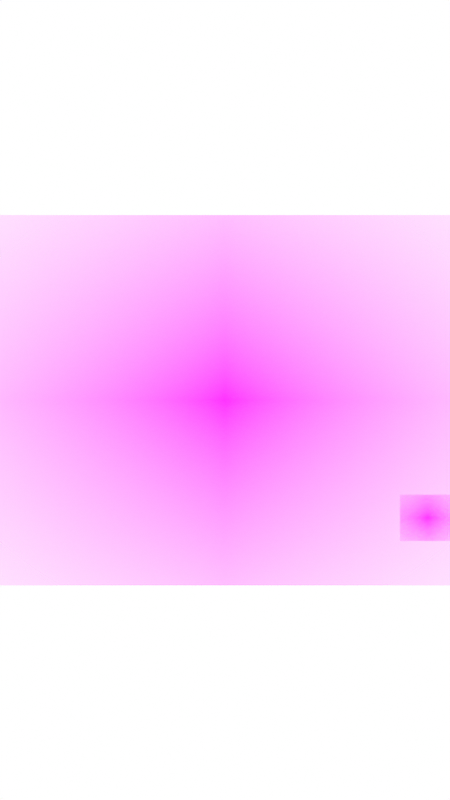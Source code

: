 # Source: phone-brick-wall-animation.blend  (saved by Blender 2.83.19; exported with 4.5.12 LTS)
import bpy
from mathutils import Matrix  # noqa: F401  (used for matrix-valued properties, if any)

bpy.ops.wm.read_factory_settings(use_empty=True)
scene = bpy.context.scene
scene.name = 'Scene'

# ---- collections
col_collection = bpy.data.collections.new('Collection'); scene.collection.children.link(col_collection)
col_camera = bpy.data.collections.new('Camera'); scene.collection.children.link(col_camera)

# ---- images (referenced by path relative to the original .blend; pixels are not part of the script)
import os
ASSET_DIR = os.environ.get("B2B_ASSET_DIR", "")  # directory of the original .blend (textures are referenced by path, not embedded)
HERE = os.path.dirname(os.path.abspath(__file__))  # packed textures are extracted next to this script under _unpacked/

def load_image(name, relpath, width, height, colorspace="sRGB"):
    """Load a texture the original file referenced (path relative to the .blend, or extracted next to this script)."""
    p = next((c for c in (os.path.join(HERE, relpath), os.path.join(ASSET_DIR, relpath)) if relpath and os.path.exists(c)), "")
    if p:
        img = bpy.data.images.load(p, check_existing=True)
        img.name = name
    else:  # same state as the original file: an image datablock whose file is absent (Cycles renders it pink)
        img = bpy.data.images.new(name, width, height)
        img.source = "FILE"
        img.filepath = "//" + (relpath or name)
    img.colorspace_settings.name = colorspace
    return img
img_brick_01_low_right_png = load_image('brick-01-low-right.png', 'brick-01-low-right.png', 1024, 1024, 'sRGB')
img_brick_07_mid_low_right_png = load_image('brick-07-mid-low-right.png', 'brick-07-mid-low-right.png', 1024, 1024, 'sRGB')
img_brick_15_mid_right_png = load_image('brick-15-mid-right.png', 'brick-15-mid-right.png', 1024, 1024, 'sRGB')
img_brick_16_mid_left_png = load_image('brick-16-mid-left.png', 'brick-16-mid-left.png', 1024, 1024, 'sRGB')
img_brick_23_top_small_png = load_image('brick-23-top-small.png', 'brick-23-top-small.png', 1024, 1024, 'sRGB')
img_cutted_cartoon_mkv = load_image('cutted-cartoon.mkv', '', 1024, 1024, 'sRGB')

# ---- materials (node trees are filled in below, after node groups)
mat_brick_01_low_right = bpy.data.materials.new('brick-01-low-right')
mat_brick_01_low_right.surface_render_method = 'BLENDED'
mat_brick_01_low_right.blend_method = 'BLEND'
mat_brick_01_low_right.use_transparent_shadow = False
mat_brick_07_mid_low_right = bpy.data.materials.new('brick-07-mid-low-right')
mat_brick_07_mid_low_right.surface_render_method = 'BLENDED'
mat_brick_07_mid_low_right.blend_method = 'BLEND'
mat_brick_07_mid_low_right.use_transparent_shadow = False
mat_brick_15_mid_right = bpy.data.materials.new('brick-15-mid-right')
mat_brick_15_mid_right.surface_render_method = 'BLENDED'
mat_brick_15_mid_right.blend_method = 'BLEND'
mat_brick_15_mid_right.use_transparent_shadow = False
mat_brick_16_mid_left = bpy.data.materials.new('brick-16-mid-left')
mat_brick_16_mid_left.surface_render_method = 'BLENDED'
mat_brick_16_mid_left.blend_method = 'BLEND'
mat_brick_16_mid_left.use_transparent_shadow = False
mat_brick_23_top_small = bpy.data.materials.new('brick-23-top-small')
mat_brick_23_top_small.surface_render_method = 'BLENDED'
mat_brick_23_top_small.blend_method = 'BLEND'
mat_brick_23_top_small.use_transparent_shadow = False
mat_solid_stroke = bpy.data.materials.new('Solid Stroke')
mat_solid_stroke.use_transparent_shadow = False
mat_squares_stroke = bpy.data.materials.new('Squares Stroke')
mat_squares_stroke.use_transparent_shadow = False
mat_solid_fill = bpy.data.materials.new('Solid Fill')
mat_solid_fill.use_transparent_shadow = False
mat_dots_stroke = bpy.data.materials.new('Dots Stroke')
mat_dots_stroke.use_transparent_shadow = False
mat_cutted_cartoon = bpy.data.materials.new('cutted-cartoon')
mat_cutted_cartoon.surface_render_method = 'BLENDED'
mat_cutted_cartoon.blend_method = 'BLEND'
mat_cutted_cartoon.use_transparent_shadow = False

# ---- material node trees
mat_brick_01_low_right.use_nodes = True; mat_brick_01_low_right.node_tree.nodes.clear()
_N = mat_brick_01_low_right.node_tree.nodes; _L = mat_brick_01_low_right.node_tree.links
n0 = _N.new('ShaderNodeOutputMaterial'); n0.name = 'Material Output'; n0.location = (300, 300)
n1 = _N.new('ShaderNodeTexImage'); n1.name = 'Image Texture'; n1.location = (-200, 300)
n1.image = img_brick_01_low_right_png
n1.extension = 'CLIP'
n2 = _N.new('ShaderNodeBsdfPrincipled'); n2.name = 'Principled BSDF'; n2.location = (0, 300)
n2.distribution = 'GGX'
n2.subsurface_method = 'BURLEY'
n2.inputs[3].default_value = 1.45
n2.inputs[27].default_value = (0.0, 0.0, 0.0, 1.0)
n2.inputs[28].default_value = 1.0
_L.new(n1.outputs[0], n2.inputs[0])
_L.new(n1.outputs[1], n2.inputs[4])
_L.new(n2.outputs[0], n0.inputs[0])
n0.is_active_output = True
mat_brick_07_mid_low_right.use_nodes = True; mat_brick_07_mid_low_right.node_tree.nodes.clear()
_N = mat_brick_07_mid_low_right.node_tree.nodes; _L = mat_brick_07_mid_low_right.node_tree.links
n0 = _N.new('ShaderNodeOutputMaterial'); n0.name = 'Material Output'; n0.location = (300, 300)
n1 = _N.new('ShaderNodeTexImage'); n1.name = 'Image Texture'; n1.location = (-200, 300)
n1.image = img_brick_07_mid_low_right_png
n1.extension = 'CLIP'
n2 = _N.new('ShaderNodeBsdfPrincipled'); n2.name = 'Principled BSDF'; n2.location = (0, 300)
n2.distribution = 'GGX'
n2.subsurface_method = 'BURLEY'
n2.inputs[3].default_value = 1.45
n2.inputs[27].default_value = (0.0, 0.0, 0.0, 1.0)
n2.inputs[28].default_value = 1.0
_L.new(n1.outputs[0], n2.inputs[0])
_L.new(n1.outputs[1], n2.inputs[4])
_L.new(n2.outputs[0], n0.inputs[0])
n0.is_active_output = True
mat_brick_15_mid_right.use_nodes = True; mat_brick_15_mid_right.node_tree.nodes.clear()
_N = mat_brick_15_mid_right.node_tree.nodes; _L = mat_brick_15_mid_right.node_tree.links
n0 = _N.new('ShaderNodeOutputMaterial'); n0.name = 'Material Output'; n0.location = (300, 300)
n1 = _N.new('ShaderNodeTexImage'); n1.name = 'Image Texture'; n1.location = (-200, 300)
n1.image = img_brick_15_mid_right_png
n1.extension = 'CLIP'
n2 = _N.new('ShaderNodeBsdfPrincipled'); n2.name = 'Principled BSDF'; n2.location = (0, 300)
n2.distribution = 'GGX'
n2.subsurface_method = 'BURLEY'
n2.inputs[3].default_value = 1.45
n2.inputs[27].default_value = (0.0, 0.0, 0.0, 1.0)
n2.inputs[28].default_value = 1.0
_L.new(n1.outputs[0], n2.inputs[0])
_L.new(n1.outputs[1], n2.inputs[4])
_L.new(n2.outputs[0], n0.inputs[0])
n0.is_active_output = True
mat_brick_16_mid_left.use_nodes = True; mat_brick_16_mid_left.node_tree.nodes.clear()
_N = mat_brick_16_mid_left.node_tree.nodes; _L = mat_brick_16_mid_left.node_tree.links
n0 = _N.new('ShaderNodeOutputMaterial'); n0.name = 'Material Output'; n0.location = (300, 300)
n1 = _N.new('ShaderNodeTexImage'); n1.name = 'Image Texture'; n1.location = (-200, 300)
n1.image = img_brick_16_mid_left_png
n1.extension = 'CLIP'
n2 = _N.new('ShaderNodeBsdfPrincipled'); n2.name = 'Principled BSDF'; n2.location = (0, 300)
n2.distribution = 'GGX'
n2.subsurface_method = 'BURLEY'
n2.inputs[3].default_value = 1.45
n2.inputs[27].default_value = (0.0, 0.0, 0.0, 1.0)
n2.inputs[28].default_value = 1.0
_L.new(n1.outputs[0], n2.inputs[0])
_L.new(n1.outputs[1], n2.inputs[4])
_L.new(n2.outputs[0], n0.inputs[0])
n0.is_active_output = True
mat_brick_23_top_small.use_nodes = True; mat_brick_23_top_small.node_tree.nodes.clear()
_N = mat_brick_23_top_small.node_tree.nodes; _L = mat_brick_23_top_small.node_tree.links
n0 = _N.new('ShaderNodeOutputMaterial'); n0.name = 'Material Output'; n0.location = (300, 300)
n1 = _N.new('ShaderNodeTexImage'); n1.name = 'Image Texture'; n1.location = (-200, 300)
n1.image = img_brick_23_top_small_png
n1.extension = 'CLIP'
n2 = _N.new('ShaderNodeBsdfPrincipled'); n2.name = 'Principled BSDF'; n2.location = (0, 300)
n2.distribution = 'GGX'
n2.subsurface_method = 'BURLEY'
n2.inputs[3].default_value = 1.45
n2.inputs[27].default_value = (0.0, 0.0, 0.0, 1.0)
n2.inputs[28].default_value = 1.0
_L.new(n1.outputs[0], n2.inputs[0])
_L.new(n1.outputs[1], n2.inputs[4])
_L.new(n2.outputs[0], n0.inputs[0])
n0.is_active_output = True
mat_dots_stroke.use_nodes = True; mat_dots_stroke.node_tree.nodes.clear()
_N = mat_dots_stroke.node_tree.nodes; _L = mat_dots_stroke.node_tree.links
n0 = _N.new('ShaderNodeOutputMaterial'); n0.name = 'Material Output'; n0.location = (300, 300)
n1 = _N.new('ShaderNodeBsdfPrincipled'); n1.name = 'Principled BSDF'; n1.location = (10, 300)
n1.distribution = 'GGX'
n1.subsurface_method = 'BURLEY'
n1.inputs[2].default_value = 0.4
n1.inputs[3].default_value = 1.45
n1.inputs[27].default_value = (0.0, 0.0, 0.0, 1.0)
n1.inputs[28].default_value = 1.0
_L.new(n1.outputs[0], n0.inputs[0])
n0.is_active_output = True
mat_cutted_cartoon.use_nodes = True; mat_cutted_cartoon.node_tree.nodes.clear()
_N = mat_cutted_cartoon.node_tree.nodes; _L = mat_cutted_cartoon.node_tree.links
n0 = _N.new('ShaderNodeOutputMaterial'); n0.name = 'Material Output'; n0.location = (300, 300)
n1 = _N.new('ShaderNodeTexImage'); n1.name = 'Image Texture'; n1.location = (-200, 300)
n1.image = img_cutted_cartoon_mkv
n1.extension = 'CLIP'
n2 = _N.new('ShaderNodeBsdfPrincipled'); n2.name = 'Principled BSDF'; n2.location = (0, 300)
n2.distribution = 'GGX'
n2.subsurface_method = 'BURLEY'
n2.inputs[3].default_value = 1.45
n2.inputs[27].default_value = (0.0, 0.0, 0.0, 1.0)
n2.inputs[28].default_value = 1.0
_L.new(n1.outputs[0], n2.inputs[0])
_L.new(n1.outputs[1], n2.inputs[4])
_L.new(n2.outputs[0], n0.inputs[0])
n0.is_active_output = True

# ---- world
world_world = bpy.data.worlds.new('World'); scene.world = world_world
world_world.use_nodes = True; world_world.node_tree.nodes.clear()
_N = world_world.node_tree.nodes; _L = world_world.node_tree.links
n0 = _N.new('ShaderNodeOutputWorld'); n0.name = 'World Output'; n0.location = (300, 300)
n1 = _N.new('ShaderNodeBackground'); n1.name = 'Background'; n1.location = (10, 300)
n1.inputs[0].default_value = (1.0, 1.0, 1.0, 1.0)
_L.new(n1.outputs[0], n0.inputs[0])
n0.is_active_output = True
world_world.color = (1.0, 1.0, 1.0)
world_world.use_sun_shadow = False
world_world.sun_shadow_jitter_overblur = 0.0

# ---- cameras
cam_camera = bpy.data.cameras.new('Camera')
cam_camera.display_size = 2.0

# ---- meshes
me_brick_01_low_right_001 = bpy.data.meshes.new('brick-01-low-right.001')
me_brick_01_low_right_001.from_pydata([(-0.6013, -0.5, 0.0), (0.6013, -0.5, 0.0), (-0.6013, 0.5, 0.0), (0.6013, 0.5, 0.0)], [], [(0, 1, 3, 2)])
_uv = me_brick_01_low_right_001.uv_layers.new(name='UVMap')
_uv.uv.foreach_set('vector', [0.0, 0.0, 1.0, 0.0, 1.0, 1.0, 0.0, 1.0])
me_brick_01_low_right_001.materials.append(mat_brick_01_low_right)
me_brick_01_low_right_001.use_remesh_fix_poles = True
me_brick_01_low_right_001.use_remesh_preserve_attributes = False
me_brick_01_low_right_001.use_mirror_vertex_groups = False
me_brick_01_low_right_001.update()
me_brick_01_low_right_002 = bpy.data.meshes.new('brick-01-low-right.002')
me_brick_01_low_right_002.from_pydata([(-0.6013, -0.5, 0.0), (0.6013, -0.5, 0.0), (-0.6013, 0.5, 0.0), (0.6013, 0.5, 0.0)], [], [(0, 1, 3, 2)])
_uv = me_brick_01_low_right_002.uv_layers.new(name='UVMap')
_uv.uv.foreach_set('vector', [0.0, 0.0, 1.0, 0.0, 1.0, 1.0, 0.0, 1.0])
me_brick_01_low_right_002.materials.append(mat_brick_01_low_right)
me_brick_01_low_right_002.use_remesh_fix_poles = True
me_brick_01_low_right_002.use_remesh_preserve_attributes = False
me_brick_01_low_right_002.use_mirror_vertex_groups = False
me_brick_01_low_right_002.update()
me_brick_01_low_right_003 = bpy.data.meshes.new('brick-01-low-right.003')
me_brick_01_low_right_003.from_pydata([(-0.6013, -0.5, 0.0), (0.6013, -0.5, 0.0), (-0.6013, 0.5, 0.0), (0.6013, 0.5, 0.0)], [], [(0, 1, 3, 2)])
_uv = me_brick_01_low_right_003.uv_layers.new(name='UVMap')
_uv.uv.foreach_set('vector', [0.0, 0.0, 1.0, 0.0, 1.0, 1.0, 0.0, 1.0])
me_brick_01_low_right_003.materials.append(mat_brick_01_low_right)
me_brick_01_low_right_003.use_remesh_fix_poles = True
me_brick_01_low_right_003.use_remesh_preserve_attributes = False
me_brick_01_low_right_003.use_mirror_vertex_groups = False
me_brick_01_low_right_003.update()
me_brick_01_low_right_004 = bpy.data.meshes.new('brick-01-low-right.004')
me_brick_01_low_right_004.from_pydata([(-0.6013, -0.5, 0.0), (0.6013, -0.5, 0.0), (-0.6013, 0.5, 0.0), (0.6013, 0.5, 0.0)], [], [(0, 1, 3, 2)])
_uv = me_brick_01_low_right_004.uv_layers.new(name='UVMap')
_uv.uv.foreach_set('vector', [0.0, 0.0, 1.0, 0.0, 1.0, 1.0, 0.0, 1.0])
me_brick_01_low_right_004.materials.append(mat_brick_01_low_right)
me_brick_01_low_right_004.use_remesh_fix_poles = True
me_brick_01_low_right_004.use_remesh_preserve_attributes = False
me_brick_01_low_right_004.use_mirror_vertex_groups = False
me_brick_01_low_right_004.update()
me_brick_01_low_right_005 = bpy.data.meshes.new('brick-01-low-right.005')
me_brick_01_low_right_005.from_pydata([(-0.6013, -0.5, 0.0), (0.6013, -0.5, 0.0), (-0.6013, 0.5, 0.0), (0.6013, 0.5, 0.0)], [], [(0, 1, 3, 2)])
_uv = me_brick_01_low_right_005.uv_layers.new(name='UVMap')
_uv.uv.foreach_set('vector', [0.0, 0.0, 1.0, 0.0, 1.0, 1.0, 0.0, 1.0])
me_brick_01_low_right_005.materials.append(mat_brick_01_low_right)
me_brick_01_low_right_005.use_remesh_fix_poles = True
me_brick_01_low_right_005.use_remesh_preserve_attributes = False
me_brick_01_low_right_005.use_mirror_vertex_groups = False
me_brick_01_low_right_005.update()
me_brick_01_low_right = bpy.data.meshes.new('brick-01-low-right')
me_brick_01_low_right.from_pydata([(-0.6013, -0.5, 0.0), (0.6013, -0.5, 0.0), (-0.6013, 0.5, 0.0), (0.6013, 0.5, 0.0)], [], [(0, 1, 3, 2)])
_uv = me_brick_01_low_right.uv_layers.new(name='UVMap')
_uv.uv.foreach_set('vector', [0.0, 0.0, 1.0, 0.0, 1.0, 1.0, 0.0, 1.0])
me_brick_01_low_right.materials.append(mat_brick_01_low_right)
me_brick_01_low_right.use_remesh_fix_poles = True
me_brick_01_low_right.use_remesh_preserve_attributes = False
me_brick_01_low_right.use_mirror_vertex_groups = False
me_brick_01_low_right.update()
me_brick_07_mid_low_right_001 = bpy.data.meshes.new('brick-07-mid-low-right.001')
me_brick_07_mid_low_right_001.from_pydata([(-0.6838, -0.5, 0.0), (0.6838, -0.5, 0.0), (-0.6838, 0.5, 0.0), (0.6838, 0.5, 0.0)], [], [(0, 1, 3, 2)])
_uv = me_brick_07_mid_low_right_001.uv_layers.new(name='UVMap')
_uv.uv.foreach_set('vector', [0.0, 0.0, 1.0, 0.0, 1.0, 1.0, 0.0, 1.0])
me_brick_07_mid_low_right_001.materials.append(mat_brick_07_mid_low_right)
me_brick_07_mid_low_right_001.use_remesh_fix_poles = True
me_brick_07_mid_low_right_001.use_remesh_preserve_attributes = False
me_brick_07_mid_low_right_001.use_mirror_vertex_groups = False
me_brick_07_mid_low_right_001.update()
me_brick_07_mid_low_right_002 = bpy.data.meshes.new('brick-07-mid-low-right.002')
me_brick_07_mid_low_right_002.from_pydata([(-0.6838, -0.5, 0.0), (0.6838, -0.5, 0.0), (-0.6838, 0.5, 0.0), (0.6838, 0.5, 0.0)], [], [(0, 1, 3, 2)])
_uv = me_brick_07_mid_low_right_002.uv_layers.new(name='UVMap')
_uv.uv.foreach_set('vector', [0.0, 0.0, 1.0, 0.0, 1.0, 1.0, 0.0, 1.0])
me_brick_07_mid_low_right_002.materials.append(mat_brick_07_mid_low_right)
me_brick_07_mid_low_right_002.use_remesh_fix_poles = True
me_brick_07_mid_low_right_002.use_remesh_preserve_attributes = False
me_brick_07_mid_low_right_002.use_mirror_vertex_groups = False
me_brick_07_mid_low_right_002.update()
me_brick_07_mid_low_right_003 = bpy.data.meshes.new('brick-07-mid-low-right.003')
me_brick_07_mid_low_right_003.from_pydata([(-0.6838, -0.5, 0.0), (0.6838, -0.5, 0.0), (-0.6838, 0.5, 0.0), (0.6838, 0.5, 0.0)], [], [(0, 1, 3, 2)])
_uv = me_brick_07_mid_low_right_003.uv_layers.new(name='UVMap')
_uv.uv.foreach_set('vector', [0.0, 0.0, 1.0, 0.0, 1.0, 1.0, 0.0, 1.0])
me_brick_07_mid_low_right_003.materials.append(mat_brick_07_mid_low_right)
me_brick_07_mid_low_right_003.use_remesh_fix_poles = True
me_brick_07_mid_low_right_003.use_remesh_preserve_attributes = False
me_brick_07_mid_low_right_003.use_mirror_vertex_groups = False
me_brick_07_mid_low_right_003.update()
me_brick_07_mid_low_right_004 = bpy.data.meshes.new('brick-07-mid-low-right.004')
me_brick_07_mid_low_right_004.from_pydata([(-0.6838, -0.5, 0.0), (0.6838, -0.5, 0.0), (-0.6838, 0.5, 0.0), (0.6838, 0.5, 0.0)], [], [(0, 1, 3, 2)])
_uv = me_brick_07_mid_low_right_004.uv_layers.new(name='UVMap')
_uv.uv.foreach_set('vector', [0.0, 0.0, 1.0, 0.0, 1.0, 1.0, 0.0, 1.0])
me_brick_07_mid_low_right_004.materials.append(mat_brick_07_mid_low_right)
me_brick_07_mid_low_right_004.use_remesh_fix_poles = True
me_brick_07_mid_low_right_004.use_remesh_preserve_attributes = False
me_brick_07_mid_low_right_004.use_mirror_vertex_groups = False
me_brick_07_mid_low_right_004.update()
me_brick_07_mid_low_right_005 = bpy.data.meshes.new('brick-07-mid-low-right.005')
me_brick_07_mid_low_right_005.from_pydata([(-0.6838, -0.5, 0.0), (0.6838, -0.5, 0.0), (-0.6838, 0.5, 0.0), (0.6838, 0.5, 0.0)], [], [(0, 1, 3, 2)])
_uv = me_brick_07_mid_low_right_005.uv_layers.new(name='UVMap')
_uv.uv.foreach_set('vector', [0.0, 0.0, 1.0, 0.0, 1.0, 1.0, 0.0, 1.0])
me_brick_07_mid_low_right_005.materials.append(mat_brick_07_mid_low_right)
me_brick_07_mid_low_right_005.use_remesh_fix_poles = True
me_brick_07_mid_low_right_005.use_remesh_preserve_attributes = False
me_brick_07_mid_low_right_005.use_mirror_vertex_groups = False
me_brick_07_mid_low_right_005.update()
me_brick_07_mid_low_right = bpy.data.meshes.new('brick-07-mid-low-right')
me_brick_07_mid_low_right.from_pydata([(-0.6838, -0.5, 0.0), (0.6838, -0.5, 0.0), (-0.6838, 0.5, 0.0), (0.6838, 0.5, 0.0)], [], [(0, 1, 3, 2)])
_uv = me_brick_07_mid_low_right.uv_layers.new(name='UVMap')
_uv.uv.foreach_set('vector', [0.0, 0.0, 1.0, 0.0, 1.0, 1.0, 0.0, 1.0])
me_brick_07_mid_low_right.materials.append(mat_brick_07_mid_low_right)
me_brick_07_mid_low_right.use_remesh_fix_poles = True
me_brick_07_mid_low_right.use_remesh_preserve_attributes = False
me_brick_07_mid_low_right.use_mirror_vertex_groups = False
me_brick_07_mid_low_right.update()
me_brick_15_mid_right_001 = bpy.data.meshes.new('brick-15-mid-right.001')
me_brick_15_mid_right_001.from_pydata([(-0.8684, -0.5, 0.0), (0.8684, -0.5, 0.0), (-0.8684, 0.5, 0.0), (0.8684, 0.5, 0.0)], [], [(0, 1, 3, 2)])
_uv = me_brick_15_mid_right_001.uv_layers.new(name='UVMap')
_uv.uv.foreach_set('vector', [0.0, 0.0, 1.0, 0.0, 1.0, 1.0, 0.0, 1.0])
me_brick_15_mid_right_001.materials.append(mat_brick_15_mid_right)
me_brick_15_mid_right_001.use_remesh_fix_poles = True
me_brick_15_mid_right_001.use_remesh_preserve_attributes = False
me_brick_15_mid_right_001.use_mirror_vertex_groups = False
me_brick_15_mid_right_001.update()
me_brick_15_mid_right_002 = bpy.data.meshes.new('brick-15-mid-right.002')
me_brick_15_mid_right_002.from_pydata([(-0.8684, -0.5, 0.0), (0.8684, -0.5, 0.0), (-0.8684, 0.5, 0.0), (0.8684, 0.5, 0.0)], [], [(0, 1, 3, 2)])
_uv = me_brick_15_mid_right_002.uv_layers.new(name='UVMap')
_uv.uv.foreach_set('vector', [0.0, 0.0, 1.0, 0.0, 1.0, 1.0, 0.0, 1.0])
me_brick_15_mid_right_002.materials.append(mat_brick_15_mid_right)
me_brick_15_mid_right_002.use_remesh_fix_poles = True
me_brick_15_mid_right_002.use_remesh_preserve_attributes = False
me_brick_15_mid_right_002.use_mirror_vertex_groups = False
me_brick_15_mid_right_002.update()
me_brick_16_mid_left = bpy.data.meshes.new('brick-16-mid-left')
me_brick_16_mid_left.from_pydata([(-0.8191, -0.5, 0.0), (0.8191, -0.5, 0.0), (-0.8191, 0.5, 0.0), (0.8191, 0.5, 0.0)], [], [(0, 1, 3, 2)])
_uv = me_brick_16_mid_left.uv_layers.new(name='UVMap')
_uv.uv.foreach_set('vector', [0.0, 0.0, 1.0, 0.0, 1.0, 1.0, 0.0, 1.0])
me_brick_16_mid_left.materials.append(mat_brick_16_mid_left)
me_brick_16_mid_left.use_remesh_fix_poles = True
me_brick_16_mid_left.use_remesh_preserve_attributes = False
me_brick_16_mid_left.use_mirror_vertex_groups = False
me_brick_16_mid_left.update()
me_brick_15_mid_right = bpy.data.meshes.new('brick-15-mid-right')
me_brick_15_mid_right.from_pydata([(-0.8684, -0.5, 0.0), (0.8684, -0.5, 0.0), (-0.8684, 0.5, 0.0), (0.8684, 0.5, 0.0)], [], [(0, 1, 3, 2)])
_uv = me_brick_15_mid_right.uv_layers.new(name='UVMap')
_uv.uv.foreach_set('vector', [0.0, 0.0, 1.0, 0.0, 1.0, 1.0, 0.0, 1.0])
me_brick_15_mid_right.materials.append(mat_brick_15_mid_right)
me_brick_15_mid_right.use_remesh_fix_poles = True
me_brick_15_mid_right.use_remesh_preserve_attributes = False
me_brick_15_mid_right.use_mirror_vertex_groups = False
me_brick_15_mid_right.update()
me_brick_23_top_small_001 = bpy.data.meshes.new('brick-23-top-small.001')
me_brick_23_top_small_001.from_pydata([(-0.96, -0.5, 0.0), (0.96, -0.5, 0.0), (-0.96, 0.5, 0.0), (0.96, 0.5, 0.0)], [], [(0, 1, 3, 2)])
_uv = me_brick_23_top_small_001.uv_layers.new(name='UVMap')
_uv.uv.foreach_set('vector', [0.0, 0.0, 1.0, 0.0, 1.0, 1.0, 0.0, 1.0])
me_brick_23_top_small_001.materials.append(mat_brick_23_top_small)
me_brick_23_top_small_001.use_remesh_fix_poles = True
me_brick_23_top_small_001.use_remesh_preserve_attributes = False
me_brick_23_top_small_001.use_mirror_vertex_groups = False
me_brick_23_top_small_001.update()
me_brick_23_top_small_002 = bpy.data.meshes.new('brick-23-top-small.002')
me_brick_23_top_small_002.from_pydata([(-0.96, -0.5, 0.0), (0.96, -0.5, 0.0), (-0.96, 0.5, 0.0), (0.96, 0.5, 0.0)], [], [(0, 1, 3, 2)])
_uv = me_brick_23_top_small_002.uv_layers.new(name='UVMap')
_uv.uv.foreach_set('vector', [0.0, 0.0, 1.0, 0.0, 1.0, 1.0, 0.0, 1.0])
me_brick_23_top_small_002.materials.append(mat_brick_23_top_small)
me_brick_23_top_small_002.use_remesh_fix_poles = True
me_brick_23_top_small_002.use_remesh_preserve_attributes = False
me_brick_23_top_small_002.use_mirror_vertex_groups = False
me_brick_23_top_small_002.update()
me_brick_23_top_small_003 = bpy.data.meshes.new('brick-23-top-small.003')
me_brick_23_top_small_003.from_pydata([(-0.96, -0.5, 0.0), (0.96, -0.5, 0.0), (-0.96, 0.5, 0.0), (0.96, 0.5, 0.0)], [], [(0, 1, 3, 2)])
_uv = me_brick_23_top_small_003.uv_layers.new(name='UVMap')
_uv.uv.foreach_set('vector', [0.0, 0.0, 1.0, 0.0, 1.0, 1.0, 0.0, 1.0])
me_brick_23_top_small_003.materials.append(mat_brick_23_top_small)
me_brick_23_top_small_003.use_remesh_fix_poles = True
me_brick_23_top_small_003.use_remesh_preserve_attributes = False
me_brick_23_top_small_003.use_mirror_vertex_groups = False
me_brick_23_top_small_003.update()
me_brick_23_top_small_004 = bpy.data.meshes.new('brick-23-top-small.004')
me_brick_23_top_small_004.from_pydata([(-0.96, -0.5, 0.0), (0.96, -0.5, 0.0), (-0.96, 0.5, 0.0), (0.96, 0.5, 0.0)], [], [(0, 1, 3, 2)])
_uv = me_brick_23_top_small_004.uv_layers.new(name='UVMap')
_uv.uv.foreach_set('vector', [0.0, 0.0, 1.0, 0.0, 1.0, 1.0, 0.0, 1.0])
me_brick_23_top_small_004.materials.append(mat_brick_23_top_small)
me_brick_23_top_small_004.use_remesh_fix_poles = True
me_brick_23_top_small_004.use_remesh_preserve_attributes = False
me_brick_23_top_small_004.use_mirror_vertex_groups = False
me_brick_23_top_small_004.update()
me_brick_23_top_small_005 = bpy.data.meshes.new('brick-23-top-small.005')
me_brick_23_top_small_005.from_pydata([(-0.96, -0.5, 0.0), (0.96, -0.5, 0.0), (-0.96, 0.5, 0.0), (0.96, 0.5, 0.0)], [], [(0, 1, 3, 2)])
_uv = me_brick_23_top_small_005.uv_layers.new(name='UVMap')
_uv.uv.foreach_set('vector', [0.0, 0.0, 1.0, 0.0, 1.0, 1.0, 0.0, 1.0])
me_brick_23_top_small_005.materials.append(mat_brick_23_top_small)
me_brick_23_top_small_005.use_remesh_fix_poles = True
me_brick_23_top_small_005.use_remesh_preserve_attributes = False
me_brick_23_top_small_005.use_mirror_vertex_groups = False
me_brick_23_top_small_005.update()
me_brick_23_top_small = bpy.data.meshes.new('brick-23-top-small')
me_brick_23_top_small.from_pydata([(-0.96, -0.5, 0.0), (0.96, -0.5, 0.0), (-0.96, 0.5, 0.0), (0.96, 0.5, 0.0)], [], [(0, 1, 3, 2)])
_uv = me_brick_23_top_small.uv_layers.new(name='UVMap')
_uv.uv.foreach_set('vector', [0.0, 0.0, 1.0, 0.0, 1.0, 1.0, 0.0, 1.0])
me_brick_23_top_small.materials.append(mat_brick_23_top_small)
me_brick_23_top_small.use_remesh_fix_poles = True
me_brick_23_top_small.use_remesh_preserve_attributes = False
me_brick_23_top_small.use_mirror_vertex_groups = False
me_brick_23_top_small.update()
me_cutted_cartoon = bpy.data.meshes.new('cutted-cartoon')
me_cutted_cartoon.from_pydata([(-0.6528, -0.5, 0.0), (0.6528, -0.5, 0.0), (-0.6528, 0.5, 0.0), (0.6528, 0.5, 0.0)], [], [(0, 1, 3, 2)])
_uv = me_cutted_cartoon.uv_layers.new(name='UVMap')
_uv.uv.foreach_set('vector', [0.0, 0.0, 1.0, 0.0, 1.0, 1.0, 0.0, 1.0])
me_cutted_cartoon.materials.append(mat_cutted_cartoon)
me_cutted_cartoon.use_remesh_fix_poles = True
me_cutted_cartoon.use_remesh_preserve_attributes = False
me_cutted_cartoon.use_mirror_vertex_groups = False
me_cutted_cartoon.update()

# ---- objects
ob_brick_01_low_right = bpy.data.objects.new('brick-01-low-right', me_brick_01_low_right_001)
ob_brick_02_low_left = bpy.data.objects.new('brick-02-low-left', me_brick_01_low_right_002)
ob_brick_03_low_right = bpy.data.objects.new('brick-03-low-right', me_brick_01_low_right_003)
ob_brick_04_low_left = bpy.data.objects.new('brick-04-low-left', me_brick_01_low_right_004)
ob_brick_05_low_right = bpy.data.objects.new('brick-05-low-right', me_brick_01_low_right_005)
ob_brick_06_low_left = bpy.data.objects.new('brick-06-low-left', me_brick_01_low_right)
ob_brick_07_mid_low_right = bpy.data.objects.new('brick-07-mid-low-right', me_brick_07_mid_low_right_001)
ob_brick_08_mid_low_left = bpy.data.objects.new('brick-08-mid-low-left', me_brick_07_mid_low_right_002)
ob_brick_09_mid_low_right = bpy.data.objects.new('brick-09-mid-low-right', me_brick_07_mid_low_right_003)
ob_brick_10_mid_low_left = bpy.data.objects.new('brick-10-mid-low-left', me_brick_07_mid_low_right_004)
ob_brick_11_mid_low_right = bpy.data.objects.new('brick-11-mid-low-right', me_brick_07_mid_low_right_005)
ob_brick_12_mid_low_left = bpy.data.objects.new('brick-12-mid-low-left', me_brick_07_mid_low_right)
ob_brick_13_mid_right = bpy.data.objects.new('brick-13-mid-right', me_brick_15_mid_right_001)
ob_brick_14_mid_left = bpy.data.objects.new('brick-14-mid-left', me_brick_15_mid_right_002)
ob_brick_15_mid_right = bpy.data.objects.new('brick-15-mid-right', me_brick_16_mid_left)
ob_brick_16_mid_left = bpy.data.objects.new('brick-16-mid-left', me_brick_15_mid_right)
ob_brick_17_top_small = bpy.data.objects.new('brick-17-top-small', me_brick_23_top_small_001)
ob_brick_18_top_small = bpy.data.objects.new('brick-18-top-small', me_brick_23_top_small_002)
ob_brick_19_top_small = bpy.data.objects.new('brick-19-top-small', me_brick_23_top_small_003)
ob_brick_20_top_small = bpy.data.objects.new('brick-20-top-small', me_brick_23_top_small_004)
ob_brick_21_top_small = bpy.data.objects.new('brick-21-top-small', me_brick_23_top_small_005)
ob_brick_23_top_small = bpy.data.objects.new('brick-23-top-small', me_brick_23_top_small)
ob_stroke = bpy.data.objects.new('Stroke', None)
ob_cutted_cartoon = bpy.data.objects.new('cutted-cartoon', me_cutted_cartoon)
ob_camera = bpy.data.objects.new('Camera', cam_camera)

# ---- transforms, parenting, visibility, modifiers, constraints
ob_brick_01_low_right.location = (2.19, 5.553e-08, -1.27)
ob_brick_01_low_right.rotation_euler = (1.571, 0.0, 0.0)
ob_brick_01_low_right.scale = (0.5, 0.5, 1.0)
ob_brick_01_low_right.lineart.crease_threshold = 0.0
ob_brick_02_low_left.location = (0.9631, 2.927e-08, -0.6697)
ob_brick_02_low_left.rotation_euler = (1.571, 0.0, 0.0)
ob_brick_02_low_left.scale = (2.0, 2.0, 1.0)
ob_brick_02_low_left.hide_viewport = True
ob_brick_02_low_left.hide_render = True
ob_brick_02_low_left.lineart.crease_threshold = 0.0
ob_brick_03_low_right.location = (2.207, 4.433e-08, -1.014)
ob_brick_03_low_right.rotation_euler = (1.571, 0.0, 0.0)
ob_brick_03_low_right.scale = (2.0, 2.0, 1.0)
ob_brick_03_low_right.hide_viewport = True
ob_brick_03_low_right.hide_render = True
ob_brick_03_low_right.lineart.crease_threshold = 0.0
ob_brick_04_low_left.location = (0.9695, 2.063e-08, -0.472)
ob_brick_04_low_left.rotation_euler = (1.571, 0.0, 0.0)
ob_brick_04_low_left.hide_viewport = True
ob_brick_04_low_left.hide_render = True
ob_brick_04_low_left.lineart.crease_threshold = 0.0
ob_brick_05_low_right.location = (2.206, 3.059e-08, -0.6999)
ob_brick_05_low_right.rotation_euler = (1.571, 0.0, 0.0)
ob_brick_05_low_right.scale = (2.0, 2.0, 1.0)
ob_brick_05_low_right.hide_viewport = True
ob_brick_05_low_right.hide_render = True
ob_brick_05_low_right.lineart.crease_threshold = 0.0
ob_brick_06_low_left.location = (1.01, 1.375e-08, -0.3145)
ob_brick_06_low_left.rotation_euler = (1.571, 0.0, 0.0)
ob_brick_06_low_left.scale = (2.0, 2.0, 1.0)
ob_brick_06_low_left.hide_viewport = True
ob_brick_06_low_left.hide_render = True
ob_brick_06_low_left.lineart.crease_threshold = 0.0
ob_brick_07_mid_low_right.location = (2.212, 1.506e-08, -0.3444)
ob_brick_07_mid_low_right.rotation_euler = (1.571, 0.0, 0.0)
ob_brick_07_mid_low_right.scale = (2.0, 2.0, 1.0)
ob_brick_07_mid_low_right.hide_viewport = True
ob_brick_07_mid_low_right.hide_render = True
ob_brick_07_mid_low_right.lineart.crease_threshold = 0.0
ob_brick_08_mid_low_left.location = (1.084, 1.204e-09, -0.02755)
ob_brick_08_mid_low_left.rotation_euler = (1.571, 0.0, 0.0)
ob_brick_08_mid_low_left.scale = (2.0, 2.0, 1.0)
ob_brick_08_mid_low_left.hide_viewport = True
ob_brick_08_mid_low_left.hide_render = True
ob_brick_08_mid_low_left.lineart.crease_threshold = 0.0
ob_brick_09_mid_low_right.location = (2.189, 3.68e-09, -0.08419)
ob_brick_09_mid_low_right.rotation_euler = (1.571, 0.0, 0.0)
ob_brick_09_mid_low_right.scale = (2.0, 2.0, 1.0)
ob_brick_09_mid_low_right.hide_viewport = True
ob_brick_09_mid_low_right.hide_render = True
ob_brick_09_mid_low_right.lineart.crease_threshold = 0.0
ob_brick_10_mid_low_left.location = (1.049, -1.673e-09, 0.03827)
ob_brick_10_mid_low_left.rotation_euler = (1.571, 0.0, 0.0)
ob_brick_10_mid_low_left.scale = (2.0, 2.0, 1.0)
ob_brick_10_mid_low_left.hide_viewport = True
ob_brick_10_mid_low_left.hide_render = True
ob_brick_10_mid_low_left.lineart.crease_threshold = 0.0
ob_brick_11_mid_low_right.location = (2.227, -1.004e-08, 0.2296)
ob_brick_11_mid_low_right.rotation_euler = (1.571, 0.0, 0.0)
ob_brick_11_mid_low_right.scale = (2.0, 2.0, 1.0)
ob_brick_11_mid_low_right.hide_viewport = True
ob_brick_11_mid_low_right.hide_render = True
ob_brick_11_mid_low_right.lineart.crease_threshold = 0.0
ob_brick_12_mid_low_left.location = (1.056, -1.874e-08, 0.4286)
ob_brick_12_mid_low_left.rotation_euler = (1.571, 0.0, 0.0)
ob_brick_12_mid_low_left.hide_viewport = True
ob_brick_12_mid_low_left.hide_render = True
ob_brick_12_mid_low_left.lineart.crease_threshold = 0.0
ob_brick_13_mid_right.location = (2.281, -2.074e-08, 0.4746)
ob_brick_13_mid_right.rotation_euler = (1.571, 0.0, 0.0)
ob_brick_13_mid_right.scale = (2.0, 2.0, 1.0)
ob_brick_13_mid_right.hide_viewport = True
ob_brick_13_mid_right.hide_render = True
ob_brick_13_mid_right.lineart.crease_threshold = 0.0
ob_brick_14_mid_left.location = (1.064, -2.476e-08, 0.5664)
ob_brick_14_mid_left.rotation_euler = (1.571, 0.0, 0.0)
ob_brick_14_mid_left.scale = (2.0, 2.0, 1.0)
ob_brick_14_mid_left.hide_viewport = True
ob_brick_14_mid_left.hide_render = True
ob_brick_14_mid_left.lineart.crease_threshold = 0.0
ob_brick_15_mid_right.location = (2.281, -3.613e-08, 0.8266)
ob_brick_15_mid_right.rotation_euler = (1.571, 0.0, 0.0)
ob_brick_15_mid_right.scale = (2.0, 2.0, 1.0)
ob_brick_15_mid_right.hide_viewport = True
ob_brick_15_mid_right.hide_render = True
ob_brick_15_mid_right.lineart.crease_threshold = 0.0
ob_brick_16_mid_left.location = (1.072, -3.747e-08, 0.8573)
ob_brick_16_mid_left.rotation_euler = (1.571, 0.0, 0.0)
ob_brick_16_mid_left.scale = (2.0, 2.0, 1.0)
ob_brick_16_mid_left.hide_viewport = True
ob_brick_16_mid_left.hide_render = True
ob_brick_16_mid_left.lineart.crease_threshold = 0.0
ob_brick_17_top_small.location = (1.906, -4.584e-08, 1.049)
ob_brick_17_top_small.rotation_euler = (1.571, 0.0, 0.0)
ob_brick_17_top_small.scale = (2.0, 2.0, 1.0)
ob_brick_17_top_small.hide_viewport = True
ob_brick_17_top_small.hide_render = True
ob_brick_17_top_small.lineart.crease_threshold = 0.0
ob_brick_18_top_small.location = (1.569, -5.052e-08, 1.156)
ob_brick_18_top_small.rotation_euler = (1.571, 0.0, 0.0)
ob_brick_18_top_small.hide_viewport = True
ob_brick_18_top_small.hide_render = True
ob_brick_18_top_small.lineart.crease_threshold = 0.0
ob_brick_19_top_small.location = (1.217, -5.152e-08, 1.179)
ob_brick_19_top_small.rotation_euler = (1.571, 0.0, 0.0)
ob_brick_19_top_small.scale = (2.0, 2.0, 1.0)
ob_brick_19_top_small.hide_viewport = True
ob_brick_19_top_small.hide_render = True
ob_brick_19_top_small.lineart.crease_threshold = 0.0
ob_brick_20_top_small.location = (1.875, -6.256e-08, 1.431)
ob_brick_20_top_small.rotation_euler = (1.571, 0.0, 0.0)
ob_brick_20_top_small.scale = (2.0, 2.0, 1.0)
ob_brick_20_top_small.hide_viewport = True
ob_brick_20_top_small.hide_render = True
ob_brick_20_top_small.lineart.crease_threshold = 0.0
ob_brick_21_top_small.location = (-0.4822, -7.361e-09, 0.1684)
ob_brick_21_top_small.rotation_euler = (1.571, 0.0, 0.0)
ob_brick_21_top_small.scale = (2.0, 2.0, 1.0)
ob_brick_21_top_small.hide_viewport = True
ob_brick_21_top_small.hide_render = True
ob_brick_21_top_small.lineart.crease_threshold = 0.0
ob_brick_23_top_small.location = (1.707, -7.695e-08, 1.76)
ob_brick_23_top_small.rotation_euler = (1.571, 0.0, 0.0)
ob_brick_23_top_small.scale = (2.0, 2.0, 1.0)
ob_brick_23_top_small.hide_viewport = True
ob_brick_23_top_small.hide_render = True
ob_brick_23_top_small.lineart.crease_threshold = 0.0
ob_stroke.location = (0.0, 0.0, 0.0)
ob_stroke.empty_display_size = 0.2
ob_stroke.empty_image_offset = (0.0, 0.0)
ob_stroke.empty_image_side = 'FRONT'
ob_stroke.use_grease_pencil_lights = True
ob_stroke.lineart.crease_threshold = 0.0
ob_cutted_cartoon.location = (0.0, 0.0, 0.0)
ob_cutted_cartoon.rotation_euler = (1.571, 0.0, 0.0)
ob_cutted_cartoon.scale = (4.0, 4.0, 1.0)
ob_cutted_cartoon.lineart.crease_threshold = 0.0
ob_camera.location = (0.0, -12.0, 0.0)
ob_camera.rotation_euler = (1.571, -0.0, -0.0)
ob_camera.empty_image_side = 'FRONT'
ob_camera.lineart.crease_threshold = 0.0

# ---- collection membership
scene.collection.objects.link(ob_brick_01_low_right)
scene.collection.objects.link(ob_brick_02_low_left)
scene.collection.objects.link(ob_brick_03_low_right)
scene.collection.objects.link(ob_brick_04_low_left)
scene.collection.objects.link(ob_brick_05_low_right)
scene.collection.objects.link(ob_brick_06_low_left)
scene.collection.objects.link(ob_brick_07_mid_low_right)
scene.collection.objects.link(ob_brick_08_mid_low_left)
scene.collection.objects.link(ob_brick_09_mid_low_right)
scene.collection.objects.link(ob_brick_10_mid_low_left)
scene.collection.objects.link(ob_brick_11_mid_low_right)
scene.collection.objects.link(ob_brick_12_mid_low_left)
scene.collection.objects.link(ob_brick_13_mid_right)
scene.collection.objects.link(ob_brick_14_mid_left)
scene.collection.objects.link(ob_brick_15_mid_right)
scene.collection.objects.link(ob_brick_16_mid_left)
scene.collection.objects.link(ob_brick_17_top_small)
scene.collection.objects.link(ob_brick_18_top_small)
scene.collection.objects.link(ob_brick_19_top_small)
scene.collection.objects.link(ob_brick_20_top_small)
scene.collection.objects.link(ob_brick_21_top_small)
scene.collection.objects.link(ob_brick_23_top_small)
col_collection.objects.link(ob_stroke)
col_collection.objects.link(ob_cutted_cartoon)
col_camera.objects.link(ob_camera)

# ---- scene / render settings (as saved in the file)
scene.camera = ob_camera
scene.frame_start = 1; scene.frame_end = 400; scene.frame_set(191)
scene.render.engine = 'BLENDER_EEVEE_NEXT'
scene.render.image_settings.file_format = 'FFMPEG'
scene.render.image_settings.color_mode = 'RGB'
scene.render.resolution_x = 1080
scene.render.resolution_y = 1920
scene.cycles.use_denoising = False
scene.cycles.samples = 128
scene.cycles.sampling_pattern = 'TABULATED_SOBOL'
scene.cycles.use_adaptive_sampling = False
scene.cycles.use_light_tree = False
scene.view_settings.view_transform = 'Standard'
bpy.context.view_layer.update()
